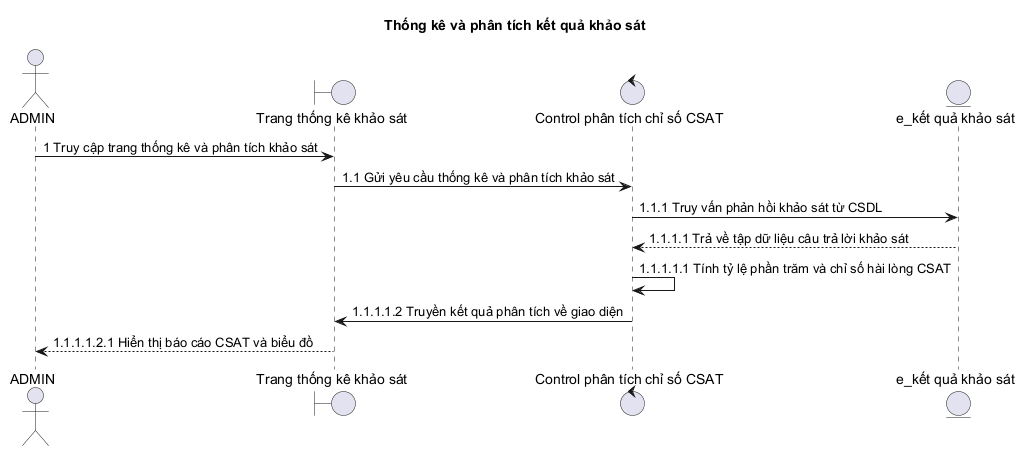

The diagram above was rendered by PlantUML. Its source (embedded in the PNG):
@startuml
title Thống kê và phân tích kết quả khảo sát

actor ADMIN as Admin
boundary "Trang thống kê khảo sát" as Boundary
control "Control phân tích chỉ số CSAT" as Control
entity "e_kết quả khảo sát" as Entity

Admin -> Boundary: 1 Truy cập trang thống kê và phân tích khảo sát
Boundary -> Control: 1.1 Gửi yêu cầu thống kê và phân tích khảo sát
Control -> Entity: 1.1.1 Truy vấn phản hồi khảo sát từ CSDL
Entity --> Control: 1.1.1.1 Trả về tập dữ liệu câu trả lời khảo sát
Control -> Control: 1.1.1.1.1 Tính tỷ lệ phần trăm và chỉ số hài lòng CSAT
Control -> Boundary: 1.1.1.1.2 Truyền kết quả phân tích về giao diện
Boundary --> Admin: 1.1.1.1.2.1 Hiển thị báo cáo CSAT và biểu đồ
@enduml